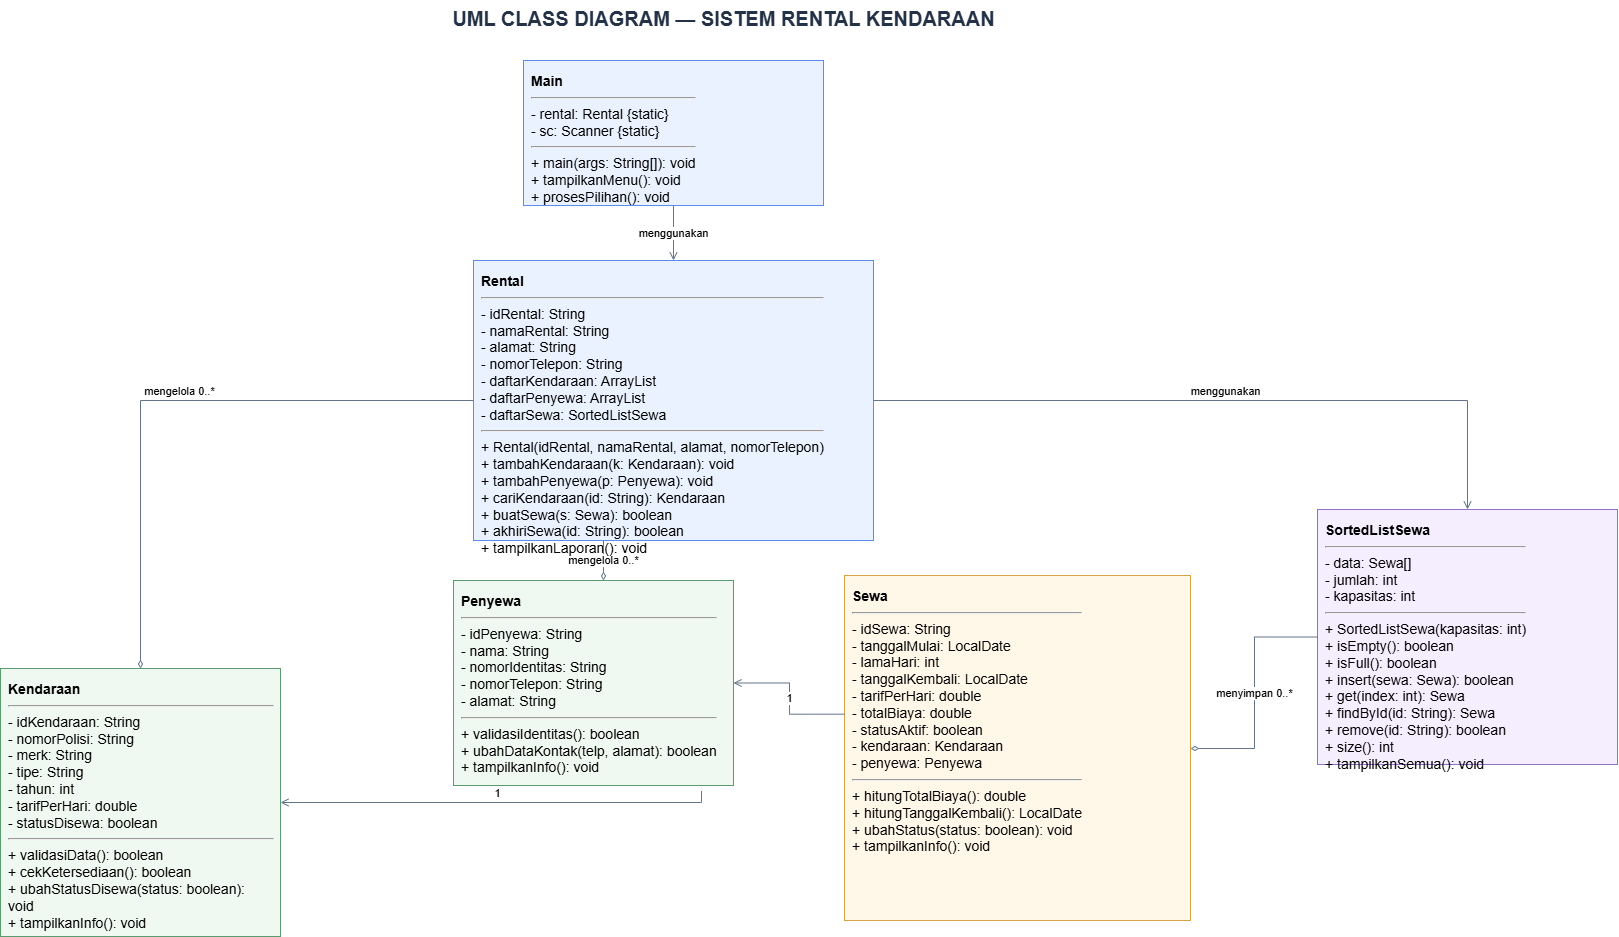

The diagram above was exported from draw.io. Its source (the exported page's mxGraphModel, read from the mxfile embedded in the PNG):
<mxGraphModel dx="1694" dy="942" grid="0" gridSize="10" guides="1" tooltips="1" connect="1" arrows="1" fold="1" page="0" pageScale="1" pageWidth="850" pageHeight="1100" math="0" shadow="0" adaptiveColors="auto">
  <root>
    <mxCell id="0" />
    <mxCell id="1" parent="0" />
    <mxCell id="title" parent="1" style="text;html=1;align=center;verticalAlign=middle;fontSize=20;fontStyle=1;fontColor=#243247;" value="UML CLASS DIAGRAM — SISTEM RENTAL KENDARAAN" vertex="1">
      <mxGeometry height="35" width="700" x="250" y="10" as="geometry" />
    </mxCell>
    <mxCell id="main" parent="1" style="rounded=0;whiteSpace=wrap;html=1;align=left;verticalAlign=top;spacing=8;fontSize=14;fillColor=#EAF2FF;strokeColor=#5B8DEF;" value="&lt;b&gt;Main&lt;/b&gt;&lt;hr&gt;- rental: Rental {static}&lt;br&gt;- sc: Scanner {static}&lt;hr&gt;+ main(args: String[]): void&lt;br&gt;+ tampilkanMenu(): void&lt;br&gt;+ prosesPilihan(): void" vertex="1">
      <mxGeometry height="145" width="300" x="400" y="70" as="geometry" />
    </mxCell>
    <mxCell id="rental" parent="1" style="rounded=0;whiteSpace=wrap;html=1;align=left;verticalAlign=top;spacing=8;fontSize=14;fillColor=#EAF2FF;strokeColor=#5B8DEF;" value="&lt;b&gt;Rental&lt;/b&gt;&lt;hr&gt;- idRental: String&lt;br&gt;- namaRental: String&lt;br&gt;- alamat: String&lt;br&gt;- nomorTelepon: String&lt;br&gt;- daftarKendaraan: ArrayList&lt;Kendaraan&gt;&lt;br&gt;- daftarPenyewa: ArrayList&lt;Penyewa&gt;&lt;br&gt;- daftarSewa: SortedListSewa&lt;hr&gt;+ Rental(idRental, namaRental, alamat, nomorTelepon)&lt;br&gt;+ tambahKendaraan(k: Kendaraan): void&lt;br&gt;+ tambahPenyewa(p: Penyewa): void&lt;br&gt;+ cariKendaraan(id: String): Kendaraan&lt;br&gt;+ buatSewa(s: Sewa): boolean&lt;br&gt;+ akhiriSewa(id: String): boolean&lt;br&gt;+ tampilkanLaporan(): void" vertex="1">
      <mxGeometry height="280" width="400" x="350" y="270" as="geometry" />
    </mxCell>
    <mxCell id="kendaraan" parent="1" style="rounded=0;whiteSpace=wrap;html=1;align=left;verticalAlign=top;spacing=8;fontSize=14;fillColor=#F0F8F2;strokeColor=#5B9B70;" value="&lt;b&gt;Kendaraan&lt;/b&gt;&lt;hr&gt;- idKendaraan: String&lt;br&gt;- nomorPolisi: String&lt;br&gt;- merk: String&lt;br&gt;- tipe: String&lt;br&gt;- tahun: int&lt;br&gt;- tarifPerHari: double&lt;br&gt;- statusDisewa: boolean&lt;hr&gt;+ validasiData(): boolean&lt;br&gt;+ cekKetersediaan(): boolean&lt;br&gt;+ ubahStatusDisewa(status: boolean): void&lt;br&gt;+ tampilkanInfo(): void" vertex="1">
      <mxGeometry height="268" width="280" x="-123" y="678" as="geometry" />
    </mxCell>
    <mxCell id="penyewa" parent="1" style="rounded=0;whiteSpace=wrap;html=1;align=left;verticalAlign=top;spacing=8;fontSize=14;fillColor=#F0F8F2;strokeColor=#5B9B70;" value="&lt;b&gt;Penyewa&lt;/b&gt;&lt;hr&gt;- idPenyewa: String&lt;br&gt;- nama: String&lt;br&gt;- nomorIdentitas: String&lt;br&gt;- nomorTelepon: String&lt;br&gt;- alamat: String&lt;hr&gt;+ validasiIdentitas(): boolean&lt;br&gt;+ ubahDataKontak(telp, alamat): boolean&lt;br&gt;+ tampilkanInfo(): void" vertex="1">
      <mxGeometry height="205" width="280" x="330" y="590" as="geometry" />
    </mxCell>
    <mxCell id="sewa" parent="1" style="rounded=0;whiteSpace=wrap;html=1;align=left;verticalAlign=top;spacing=8;fontSize=14;fillColor=#FFF7E8;strokeColor=#D6A343;" value="&lt;b&gt;Sewa&lt;/b&gt;&lt;hr&gt;- idSewa: String&lt;br&gt;- tanggalMulai: LocalDate&lt;br&gt;- lamaHari: int&lt;br&gt;- tanggalKembali: LocalDate&lt;br&gt;- tarifPerHari: double&lt;br&gt;- totalBiaya: double&lt;br&gt;- statusAktif: boolean&lt;br&gt;- kendaraan: Kendaraan&lt;br&gt;- penyewa: Penyewa&lt;hr&gt;+ hitungTotalBiaya(): double&lt;br&gt;+ hitungTanggalKembali(): LocalDate&lt;br&gt;+ ubahStatus(status: boolean): void&lt;br&gt;+ tampilkanInfo(): void" vertex="1">
      <mxGeometry height="345" width="346" x="721" y="585" as="geometry" />
    </mxCell>
    <mxCell id="sorted" parent="1" style="rounded=0;whiteSpace=wrap;html=1;align=left;verticalAlign=top;spacing=8;fontSize=14;fillColor=#F5EEFF;strokeColor=#9270C5;" value="&lt;b&gt;SortedListSewa&lt;/b&gt;&lt;hr&gt;- data: Sewa[]&lt;br&gt;- jumlah: int&lt;br&gt;- kapasitas: int&lt;hr&gt;+ SortedListSewa(kapasitas: int)&lt;br&gt;+ isEmpty(): boolean&lt;br&gt;+ isFull(): boolean&lt;br&gt;+ insert(sewa: Sewa): boolean&lt;br&gt;+ get(index: int): Sewa&lt;br&gt;+ findById(id: String): Sewa&lt;br&gt;+ remove(id: String): boolean&lt;br&gt;+ size(): int&lt;br&gt;+ tampilkanSemua(): void" vertex="1">
      <mxGeometry height="255" width="300" x="1194" y="519" as="geometry" />
    </mxCell>
    <mxCell id="e1" edge="1" parent="1" source="main" style="edgeStyle=orthogonalEdgeStyle;rounded=0;html=1;strokeColor=#64748B;endArrow=open;labelBackgroundColor=default;defaultLabelBackgroundColor=page;labelPlacement=auto;libavoidRouting=1;orthogonalLoop=1;jettySize=auto;" target="rental" value="menggunakan">
      <mxGeometry relative="1" as="geometry">
        <Array as="points" />
      </mxGeometry>
    </mxCell>
    <mxCell id="e2" edge="1" parent="1" source="rental" style="edgeStyle=orthogonalEdgeStyle;rounded=0;html=1;strokeColor=#64748B;endArrow=diamondThin;endFill=0;labelBackgroundColor=default;defaultLabelBackgroundColor=page;labelPlacement=auto;libavoidRouting=1;orthogonalLoop=1;jettySize=auto;" target="kendaraan" value="mengelola 0..*">
      <mxGeometry relative="1" as="geometry">
        <Array as="points">
          <mxPoint x="17" y="410" />
        </Array>
      </mxGeometry>
    </mxCell>
    <mxCell id="e3" edge="1" parent="1" source="rental" style="edgeStyle=orthogonalEdgeStyle;rounded=0;html=1;strokeColor=#64748B;endArrow=diamondThin;endFill=0;labelBackgroundColor=default;defaultLabelBackgroundColor=page;labelPlacement=auto;libavoidRouting=1;orthogonalLoop=1;jettySize=auto;exitX=0.325;exitY=1;entryX=0.5357142857142857;entryY=0;" target="penyewa" value="mengelola 0..*">
      <mxGeometry relative="1" as="geometry">
        <Array as="points" />
      </mxGeometry>
    </mxCell>
    <mxCell id="e4" edge="1" parent="1" source="rental" style="edgeStyle=orthogonalEdgeStyle;rounded=0;html=1;strokeColor=#64748B;endArrow=open;labelBackgroundColor=default;defaultLabelBackgroundColor=page;labelPlacement=auto;libavoidRouting=1;orthogonalLoop=1;jettySize=auto;" target="sorted" value="menggunakan">
      <mxGeometry relative="1" as="geometry">
        <Array as="points">
          <mxPoint x="1344" y="410" />
        </Array>
      </mxGeometry>
    </mxCell>
    <mxCell id="e5" edge="1" parent="1" style="edgeStyle=orthogonalEdgeStyle;rounded=0;html=1;strokeColor=#64748B;endArrow=open;labelBackgroundColor=default;defaultLabelBackgroundColor=page;labelPlacement=auto;libavoidRouting=1;orthogonalLoop=1;jettySize=auto;" target="kendaraan" value="1">
      <mxGeometry relative="1" as="geometry">
        <Array as="points">
          <mxPoint x="578" y="812" />
        </Array>
        <mxPoint x="578" y="800.5" as="sourcePoint" />
      </mxGeometry>
    </mxCell>
    <mxCell id="e6" edge="1" parent="1" source="sewa" style="edgeStyle=orthogonalEdgeStyle;rounded=0;html=1;strokeColor=#64748B;endArrow=open;labelBackgroundColor=default;defaultLabelBackgroundColor=page;labelPlacement=auto;libavoidRouting=1;orthogonalLoop=1;jettySize=auto;exitX=0;exitY=0.4019607843137255;entryX=1;entryY=0.5;" target="penyewa" value="1">
      <mxGeometry relative="1" as="geometry">
        <Array as="points">
          <mxPoint x="666" y="724" />
          <mxPoint x="666" y="693" />
        </Array>
      </mxGeometry>
    </mxCell>
    <mxCell id="e7" edge="1" parent="1" source="sorted" style="edgeStyle=orthogonalEdgeStyle;rounded=0;html=1;strokeColor=#64748B;endArrow=diamondThin;endFill=0;labelBackgroundColor=default;defaultLabelBackgroundColor=page;labelPlacement=auto;libavoidRouting=1;orthogonalLoop=1;jettySize=auto;" target="sewa" value="menyimpan 0..*">
      <mxGeometry relative="1" as="geometry">
        <Array as="points">
          <mxPoint x="1131" y="647" />
          <mxPoint x="1131" y="758" />
        </Array>
      </mxGeometry>
    </mxCell>
  </root>
</mxGraphModel>